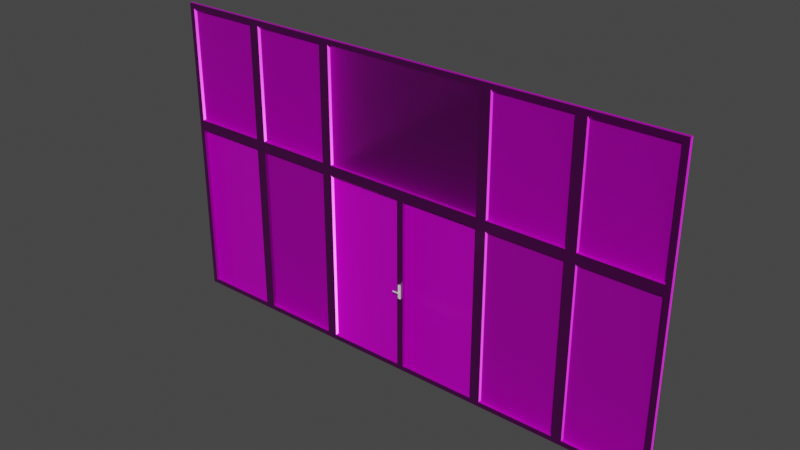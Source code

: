 # Source: camekan.blend  (saved by Blender 2.93.21; exported with 4.5.12 LTS)
import bpy
from mathutils import Matrix  # noqa: F401  (used for matrix-valued properties, if any)

bpy.ops.wm.read_factory_settings(use_empty=True)
scene = bpy.context.scene
scene.name = 'Scene'

# ---- collections
col_collection = bpy.data.collections.new('Collection'); scene.collection.children.link(col_collection)

# ---- images (referenced by path relative to the original .blend; pixels are not part of the script)
import os
ASSET_DIR = os.environ.get("B2B_ASSET_DIR", "")  # directory of the original .blend (textures are referenced by path, not embedded)
HERE = os.path.dirname(os.path.abspath(__file__))  # packed textures are extracted next to this script under _unpacked/

def load_image(name, relpath, width, height, colorspace="sRGB"):
    """Load a texture the original file referenced (path relative to the .blend, or extracted next to this script)."""
    p = next((c for c in (os.path.join(HERE, relpath), os.path.join(ASSET_DIR, relpath)) if relpath and os.path.exists(c)), "")
    if p:
        img = bpy.data.images.load(p, check_existing=True)
        img.name = name
    else:  # same state as the original file: an image datablock whose file is absent (Cycles renders it pink)
        img = bpy.data.images.new(name, width, height)
        img.source = "FILE"
        img.filepath = "//" + (relpath or name)
    img.colorspace_settings.name = colorspace
    return img
img_camekan_material_001_basecolor_jpg_001 = load_image('camekan_Material.001_BaseColor.jpg.001', 'camekan_Material.001_BaseColor.jpg', 1024, 1024, 'sRGB')
img_camekan_material_001_metallic_jpg_001 = load_image('camekan_Material.001_Metallic.jpg.001', 'camekan_Material.001_Metallic.jpg', 1024, 1024, 'Non-Color')
img_camekan_material_001_roughness_jpg_001 = load_image('camekan_Material.001_Roughness.jpg.001', 'camekan_Material.001_Roughness.jpg', 1024, 1024, 'Non-Color')
img_camekan_material_001_normal_jpg_001 = load_image('camekan_Material.001_Normal.jpg.001', 'camekan_Material.001_Normal.jpg', 1024, 1024, 'Non-Color')

# ---- materials (node trees are filled in below, after node groups)
mat_material_001 = bpy.data.materials.new('Material.001')
mat_material_001.use_transparent_shadow = False
mat_material_003 = bpy.data.materials.new('Material.003')
mat_material_003.use_transparent_shadow = False
mat_material_002 = bpy.data.materials.new('Material.002')
mat_material_002.use_transparent_shadow = False

# ---- material node trees
mat_material_001.use_nodes = True; mat_material_001.node_tree.nodes.clear()
_N = mat_material_001.node_tree.nodes; _L = mat_material_001.node_tree.links
n0 = _N.new('NodeFrame'); n0.name = 'Frame'; n0.location = (-1270, 330)
n0.label = 'Mapping'
n0.width = 401
n1 = _N.new('NodeFrame'); n1.name = 'Frame.001'; n1.location = (-627, 530)
n1.label = 'Textures'
n1.width = 357
n2 = _N.new('ShaderNodeOutputMaterial'); n2.name = 'Material Output'; n2.location = (300, 300)
n3 = _N.new('ShaderNodeTexImage'); n3.name = 'Image Texture'; n3.location = (87, -30)
n3.label = 'Base Color'
n3.image = img_camekan_material_001_basecolor_jpg_001
n4 = _N.new('ShaderNodeTexImage'); n4.name = 'Image Texture.001'; n4.location = (87, -310)
n4.label = 'Metallic'
n4.image = img_camekan_material_001_metallic_jpg_001
n5 = _N.new('ShaderNodeTexImage'); n5.name = 'Image Texture.002'; n5.location = (87, -590)
n5.label = 'Roughness'
n5.image = img_camekan_material_001_roughness_jpg_001
n6 = _N.new('ShaderNodeTexImage'); n6.name = 'Image Texture.003'; n6.location = (87, -870)
n6.label = 'Normal'
n6.image = img_camekan_material_001_normal_jpg_001
n7 = _N.new('ShaderNodeNormalMap'); n7.name = 'Normal Map'; n7.location = (-240, -340)
n8 = _N.new('ShaderNodeMapping'); n8.name = 'Mapping'; n8.location = (230, -30)
n9 = _N.new('NodeReroute'); n9.name = 'Reroute'; n9.location = (37, -586)
n9.width = 16
n9.socket_idname = 'NodeSocketVector'
n10 = _N.new('ShaderNodeTexCoord'); n10.name = 'Texture Coordinate'; n10.location = (30, -30)
n11 = _N.new('ShaderNodeBsdfPrincipled'); n11.name = 'Principled BSDF'; n11.location = (10, 300)
n11.distribution = 'GGX'
n11.subsurface_method = 'BURLEY'
n11.inputs[3].default_value = 1.45
n11.inputs[27].default_value = (0.0, 0.0, 0.0, 1.0)
n11.inputs[28].default_value = 1.0
n3.parent = n1
n4.parent = n1
n5.parent = n1
n6.parent = n1
n8.parent = n0
n9.parent = n1
n10.parent = n0
_L.new(n11.outputs[0], n2.inputs[0])
_L.new(n3.outputs[0], n11.inputs[0])
_L.new(n4.outputs[0], n11.inputs[1])
_L.new(n5.outputs[0], n11.inputs[2])
_L.new(n6.outputs[0], n7.inputs[1])
_L.new(n7.outputs[0], n11.inputs[5])
_L.new(n9.outputs[0], n3.inputs[0])
_L.new(n9.outputs[0], n4.inputs[0])
_L.new(n9.outputs[0], n5.inputs[0])
_L.new(n9.outputs[0], n6.inputs[0])
_L.new(n8.outputs[0], n9.inputs[0])
_L.new(n10.outputs[2], n8.inputs[0])
n2.is_active_output = True
mat_material_003.use_nodes = True; mat_material_003.node_tree.nodes.clear()
_N = mat_material_003.node_tree.nodes; _L = mat_material_003.node_tree.links
n0 = _N.new('ShaderNodeBsdfPrincipled'); n0.name = 'Principled BSDF'; n0.location = (10, 300)
n0.distribution = 'GGX'
n0.subsurface_method = 'BURLEY'
n0.inputs[3].default_value = 1.45
n0.inputs[27].default_value = (0.0, 0.0, 0.0, 1.0)
n0.inputs[28].default_value = 1.0
n1 = _N.new('ShaderNodeOutputMaterial'); n1.name = 'Material Output'; n1.location = (300, 300)
_L.new(n0.outputs[0], n1.inputs[0])
n1.is_active_output = True
mat_material_002.use_nodes = True; mat_material_002.node_tree.nodes.clear()
_N = mat_material_002.node_tree.nodes; _L = mat_material_002.node_tree.links
n0 = _N.new('ShaderNodeBsdfPrincipled'); n0.name = 'Principled BSDF'; n0.location = (10, 300)
n0.distribution = 'GGX'
n0.subsurface_method = 'BURLEY'
n0.inputs[3].default_value = 1.45
n0.inputs[27].default_value = (0.0, 0.0, 0.0, 1.0)
n0.inputs[28].default_value = 1.0
n1 = _N.new('ShaderNodeOutputMaterial'); n1.name = 'Material Output'; n1.location = (300, 300)
_L.new(n0.outputs[0], n1.inputs[0])
n1.is_active_output = True

# ---- world
world_world = bpy.data.worlds.new('World'); scene.world = world_world
world_world.use_nodes = True; world_world.node_tree.nodes.clear()
_N = world_world.node_tree.nodes; _L = world_world.node_tree.links
n0 = _N.new('ShaderNodeOutputWorld'); n0.name = 'World Output'; n0.location = (300, 300)
n1 = _N.new('ShaderNodeBackground'); n1.name = 'Background'; n1.location = (10, 300)
n1.inputs[0].default_value = (0.05088, 0.05088, 0.05088, 1.0)
_L.new(n1.outputs[0], n0.inputs[0])
n0.is_active_output = True
world_world.color = (0.05088, 0.05088, 0.05088)
world_world.use_sun_shadow = False
world_world.sun_shadow_jitter_overblur = 0.0

# ---- meshes
me_plane = bpy.data.meshes.new('Plane')
me_plane.from_pydata([(-1.0, -1.0, 0.0), (4.099, -1.0, 0.0), (-1.0, 2.001, 0.0), (4.099, 2.001, 0.0), (-0.1502, -1.0, 0.0), (0.6997, -1.0, 0.0), (4.099, 0.7849, 0.0), (2.399, -1.0, 0.0), (3.249, -1.0, 0.0), (3.249, 2.001, 0.0), (2.399, 2.001, 0.0), (-1.0, 0.7849, 0.0), (0.6997, 2.001, 0.0), (-0.1502, 2.001, 0.0), (3.3, 0.8353, 0.0), (4.049, 0.8353, 0.0), (4.049, 1.951, 0.0), (3.3, 1.951, 0.0), (-0.9495, 0.8353, 0.0), (-0.2006, 0.8353, 0.0), (-0.2006, 1.951, 0.0), (-0.9495, 1.951, 0.0), (-0.09969, 0.8353, 0.0), (0.6492, 0.8353, 0.0), (0.6492, 1.951, 0.0), (-0.09969, 1.951, 0.0), (2.45, -0.9495, 0.0), (3.199, -0.9495, 0.0), (3.199, 0.7344, 0.0), (2.45, 0.7344, 0.0), (0.7502, -0.9495, 0.0), (2.349, -0.9495, 0.0), (2.349, 0.7344, 0.0), (0.7502, 0.7344, 0.0), (2.45, 0.8353, 0.0), (3.199, 0.8353, 0.0), (3.199, 1.951, 0.0), (2.45, 1.951, 0.0), (0.7502, 0.8353, 0.0), (2.349, 0.8353, 0.0), (2.349, 1.951, 0.0), (0.7502, 1.951, 0.0), (-0.09969, -0.9495, 0.0), (0.6492, -0.9495, 0.0), (0.6492, 0.7344, 0.0), (-0.09969, 0.7344, 0.0), (-0.9495, -0.9495, 0.0), (-0.2006, -0.9495, 0.0), (-0.2006, 0.7344, 0.0), (-0.9495, 0.7344, 0.0), (3.3, -0.9495, 0.0), (4.049, -0.9495, 0.0), (4.049, 0.7344, 0.0), (3.3, 0.7344, 0.0), (-0.9495, 0.7344, 0.03212), (-0.9495, -0.9495, 0.03212), (3.3, -0.9495, 0.03212), (4.049, -0.9495, 0.03212), (4.049, 0.8353, 0.03212), (4.049, 1.951, 0.03212), (-0.2006, 1.951, 0.03212), (-0.9495, 1.951, 0.03212), (-0.2006, -0.9495, 0.03212), (-0.09969, -0.9495, 0.03212), (0.6492, -0.9495, 0.03212), (4.049, 0.7344, 0.03212), (0.7502, -0.9495, 0.03212), (2.349, -0.9495, 0.03212), (2.45, -0.9495, 0.03212), (3.199, -0.9495, 0.03212), (3.3, 1.951, 0.03212), (3.199, 1.951, 0.03212), (2.45, 1.951, 0.03212), (-0.9495, 0.8353, 0.03212), (2.349, 1.951, 0.03212), (0.7502, 1.951, 0.03212), (0.6492, 1.951, 0.03212), (-0.09969, 1.951, 0.03212), (-0.1502, 0.7849, 0.03212), (-0.1502, 2.001, 0.03212), (0.6997, 0.7849, 0.03212), (0.6997, 2.001, 0.03212), (-0.1502, -1.0, 0.03212), (2.399, 0.7849, 0.03212), (2.399, 2.001, 0.03212), (3.249, 0.7849, 0.03212), (3.249, 2.001, 0.03212), (0.6997, -1.0, 0.03212), (2.399, -1.0, 0.03212), (3.249, -1.0, 0.03212), (-1.0, 0.7849, 0.03212), (4.099, 0.7849, 0.03212), (3.3, 0.8353, 0.03212), (4.099, 2.001, 0.03212), (-0.2006, 0.8353, 0.03212), (-1.0, 2.001, 0.03212), (0.6492, 0.8353, 0.03212), (-0.09969, 0.8353, 0.03212), (2.45, 0.7344, 0.03212), (3.199, 0.7344, 0.03212), (0.7502, 0.7344, 0.03212), (2.349, 0.7344, 0.03212), (3.199, 0.8353, 0.03212), (2.45, 0.8353, 0.03212), (2.349, 0.8353, 0.03212), (0.7502, 0.8353, 0.03212), (-0.09969, 0.7344, 0.03212), (0.6492, 0.7344, 0.03212), (-0.2006, 0.7344, 0.03212), (-1.0, -1.0, 0.03212), (3.3, 0.7344, 0.03212), (4.099, -1.0, 0.03212), (1.582, 0.7344, 0.03212), (1.517, 0.7344, 0.0), (1.582, 0.7344, 0.0), (1.517, 0.7344, 0.03212), (1.582, -0.9495, 0.03212), (1.517, -0.9495, 0.03212), (1.582, -0.9495, 0.0), (1.517, -0.9495, 0.0)], [], [(14, 15, 16, 17), (18, 19, 20, 21), (22, 23, 24, 25), (26, 27, 28, 29), (34, 35, 36, 37), (38, 39, 40, 41), (42, 43, 44, 45), (46, 47, 48, 49), (50, 51, 52, 53), (21, 20, 60, 61), (10, 12, 81, 84), (16, 15, 58, 59), (14, 17, 70, 92), (7, 8, 89, 88), (51, 50, 56, 57), (15, 14, 92, 58), (29, 28, 99, 98), (46, 49, 54, 55), (28, 27, 69, 99), (1, 6, 91, 111), (26, 29, 98, 68), (40, 39, 104, 74), (38, 41, 75, 105), (12, 13, 79, 81), (39, 38, 105, 104), (8, 1, 111, 89), (53, 52, 65, 110), (9, 10, 84, 86), (50, 53, 110, 56), (11, 0, 109, 90), (24, 23, 96, 76), (22, 25, 77, 97), (23, 22, 97, 96), (36, 35, 102, 71), (2, 11, 90, 95), (34, 37, 72, 103), (35, 34, 103, 102), (0, 4, 82, 109), (13, 2, 95, 79), (49, 48, 108, 54), (25, 24, 76, 77), (48, 47, 62, 108), (41, 40, 74, 75), (18, 21, 61, 73), (37, 36, 71, 72), (20, 19, 94, 60), (5, 7, 88, 87), (17, 16, 59, 70), (19, 18, 73, 94), (85, 91, 58, 92), (91, 93, 59, 58), (93, 86, 70, 59), (86, 85, 92, 70), (90, 78, 94, 73), (78, 79, 60, 94), (79, 95, 61, 60), (95, 90, 73, 61), (78, 80, 96, 97), (80, 81, 76, 96), (81, 79, 77, 76), (79, 78, 97, 77), (88, 89, 69, 68), (89, 85, 99, 69), (85, 83, 98, 99), (83, 88, 68, 98), (117, 119, 30, 66), (88, 83, 101, 67), (80, 87, 66, 100), (83, 85, 102, 103), (85, 86, 71, 102), (86, 84, 72, 71), (84, 83, 103, 72), (80, 83, 104, 105), (83, 84, 74, 104), (84, 81, 75, 74), (81, 80, 105, 75), (82, 87, 64, 63), (87, 80, 107, 64), (80, 78, 106, 107), (78, 82, 63, 106), (109, 82, 62, 55), (82, 78, 108, 62), (78, 90, 54, 108), (90, 109, 55, 54), (89, 111, 57, 56), (111, 91, 65, 57), (91, 85, 110, 65), (85, 89, 56, 110), (47, 46, 55, 62), (42, 45, 106, 63), (6, 3, 93, 91), (43, 42, 63, 64), (44, 43, 64, 107), (52, 51, 57, 65), (45, 44, 107, 106), (30, 33, 100, 66), (3, 9, 86, 93), (88, 67, 116, 117, 66, 87), (4, 5, 87, 82), (32, 31, 67, 101), (27, 26, 68, 69), (83, 80, 100, 115, 112, 101), (114, 32, 101, 112), (113, 114, 112, 115), (117, 116, 112, 115), (31, 32, 114, 113, 33, 30, 119, 118), (33, 113, 115, 100), (118, 119, 117, 116), (31, 118, 116, 67), (114, 112, 116, 118), (119, 117, 115, 113)])
_uv = me_plane.uv_layers.new(name='UVMap')
_uv.uv.foreach_set('vector', [0.7325, 0.425, 0.8412, 0.425, 0.8412, 0.587, 0.7325, 0.587, 0.7325, 0.5943, 0.8412, 0.5943, 0.8412, 0.7564, 0.7325, 0.7564, 0.447, 0.7472, 0.5558, 0.7472, 0.5558, 0.9092, 0.447, 0.9092, 0.6163, 0.2556, 0.7251, 0.2556, 0.7251, 0.5002, 0.6163, 0.5002, 0.7325, 0.2556, 0.8412, 0.2556, 0.8412, 0.4176, 0.7325, 0.4176, 0.609, 0.2556, 0.609, 0.4879, 0.447, 0.4879, 0.447, 0.2556, 0.6163, 0.5076, 0.7251, 0.5076, 0.7251, 0.7522, 0.6163, 0.7522, 0.7953, 0.2483, 0.6866, 0.2483, 0.6866, 0.003675, 0.7953, 0.003675, 0.447, 0.4952, 0.5558, 0.4952, 0.5558, 0.7398, 0.447, 0.7398, 0.1599, 0.8605, 0.1599, 0.7517, 0.1645, 0.7517, 0.1645, 0.8605, 0.8486, 0.7494, 0.8486, 0.5025, 0.8533, 0.5025, 0.8533, 0.7494, 0.9087, 0.6572, 0.9087, 0.4952, 0.9133, 0.4952, 0.9133, 0.6572, 0.8846, 0.8609, 0.8846, 0.6989, 0.8893, 0.6989, 0.8893, 0.8609, 0.8606, 0.5025, 0.8606, 0.3791, 0.8653, 0.3791, 0.8653, 0.5025, 0.02771, 0.8605, 0.02771, 0.7517, 0.03237, 0.7517, 0.03237, 0.8605, 0.05174, 0.8605, 0.05174, 0.7517, 0.0564, 0.7517, 0.0564, 0.8605, 0.03972, 0.8605, 0.03972, 0.7517, 0.04439, 0.7517, 0.04439, 0.8605, 0.5849, 0.4952, 0.5849, 0.7398, 0.5803, 0.7398, 0.5803, 0.4952, 0.5631, 0.7398, 0.5631, 0.4952, 0.5678, 0.4952, 0.5678, 0.7398, 0.8726, 0.6916, 0.8726, 0.4323, 0.8773, 0.4323, 0.8773, 0.6916, 0.8147, 0.2483, 0.8147, 0.003675, 0.8194, 0.003675, 0.8194, 0.2483, 0.5991, 0.9092, 0.5991, 0.7472, 0.6038, 0.7472, 0.6038, 0.9092, 0.5631, 0.9092, 0.5631, 0.7472, 0.5678, 0.7472, 0.5678, 0.9092, 0.8486, 0.5025, 0.8486, 0.3791, 0.8533, 0.3791, 0.8533, 0.5025, 0.9087, 0.4879, 0.9087, 0.2556, 0.9133, 0.2556, 0.9133, 0.4879, 0.8606, 0.3791, 0.8606, 0.2556, 0.8653, 0.2556, 0.8653, 0.3791, 0.1358, 0.8605, 0.1358, 0.7517, 0.1405, 0.7517, 0.1405, 0.8605, 0.8486, 0.8729, 0.8486, 0.7494, 0.8533, 0.7494, 0.8533, 0.8729, 0.8748, 0.2483, 0.8748, 0.003675, 0.8794, 0.003675, 0.8794, 0.2483, 0.8846, 0.5149, 0.8846, 0.2556, 0.8893, 0.2556, 0.8893, 0.5149, 0.9087, 0.8266, 0.9087, 0.6646, 0.9133, 0.6646, 0.9133, 0.8266, 0.8726, 0.8609, 0.8726, 0.6989, 0.8773, 0.6989, 0.8773, 0.8609, 0.1959, 0.8605, 0.1959, 0.7517, 0.2006, 0.7517, 0.2006, 0.8605, 0.5871, 0.9092, 0.5871, 0.7472, 0.5918, 0.7472, 0.5918, 0.9092, 0.8846, 0.6916, 0.8846, 0.5149, 0.8893, 0.5149, 0.8893, 0.6916, 0.5751, 0.9092, 0.5751, 0.7472, 0.5798, 0.7472, 0.5798, 0.9092, 0.06375, 0.8605, 0.06375, 0.7517, 0.06842, 0.7517, 0.06842, 0.8605, 0.8606, 0.9963, 0.8606, 0.8729, 0.8653, 0.8729, 0.8653, 0.9963, 0.8486, 0.3791, 0.8486, 0.2556, 0.8533, 0.2556, 0.8533, 0.3791, 0.1719, 0.8605, 0.1719, 0.7517, 0.1766, 0.7517, 0.1766, 0.8605, 0.08778, 0.8605, 0.08778, 0.7517, 0.09245, 0.7517, 0.09245, 0.8605, 0.8628, 0.2483, 0.8628, 0.003675, 0.8674, 0.003675, 0.8674, 0.2483, 0.9035, 0.003675, 0.9035, 0.2359, 0.8988, 0.2359, 0.8988, 0.003675, 0.8967, 0.8968, 0.8967, 0.7348, 0.9013, 0.7348, 0.9013, 0.8968, 0.01569, 0.8605, 0.01569, 0.7517, 0.02036, 0.7517, 0.02036, 0.8605, 0.003675, 0.9137, 0.003675, 0.7517, 0.008341, 0.7517, 0.008341, 0.9137, 0.8606, 0.7494, 0.8606, 0.5025, 0.8653, 0.5025, 0.8653, 0.7494, 0.1479, 0.8605, 0.1479, 0.7517, 0.1525, 0.7517, 0.1525, 0.8605, 0.1118, 0.8605, 0.1118, 0.7517, 0.1165, 0.7517, 0.1165, 0.8605, 0.1803, 0.6209, 0.1803, 0.7444, 0.173, 0.737, 0.173, 0.6283, 0.1803, 0.7444, 0.003675, 0.7444, 0.01101, 0.737, 0.173, 0.737, 0.003675, 0.7444, 0.003675, 0.6209, 0.01101, 0.6283, 0.01101, 0.737, 0.003675, 0.6209, 0.1803, 0.6209, 0.173, 0.6283, 0.01101, 0.6283, 0.1803, 0.003675, 0.1803, 0.1271, 0.173, 0.1198, 0.173, 0.01101, 0.1803, 0.1271, 0.003675, 0.1271, 0.01101, 0.1198, 0.173, 0.1198, 0.003675, 0.1271, 0.003675, 0.003675, 0.01101, 0.01101, 0.01101, 0.1198, 0.003675, 0.003675, 0.1803, 0.003675, 0.173, 0.01101, 0.01101, 0.01101, 0.1803, 0.1271, 0.1803, 0.2506, 0.173, 0.2432, 0.173, 0.1345, 0.1803, 0.2506, 0.003675, 0.2506, 0.01101, 0.2432, 0.173, 0.2432, 0.003675, 0.2506, 0.003675, 0.1271, 0.01101, 0.1345, 0.01101, 0.2432, 0.003675, 0.1271, 0.1803, 0.1271, 0.173, 0.1345, 0.01101, 0.1345, 0.4396, 0.4975, 0.4396, 0.6209, 0.4323, 0.6136, 0.4323, 0.5048, 0.4396, 0.6209, 0.1803, 0.6209, 0.1877, 0.6136, 0.4323, 0.6136, 0.1803, 0.6209, 0.1803, 0.4975, 0.1877, 0.5048, 0.1877, 0.6136, 0.1803, 0.4975, 0.4396, 0.4975, 0.4323, 0.5048, 0.1877, 0.5048, 0.9013, 0.6066, 0.8967, 0.6066, 0.8967, 0.4952, 0.9013, 0.4952, 0.4396, 0.4975, 0.1803, 0.4975, 0.1877, 0.4901, 0.4323, 0.4901, 0.1803, 0.2506, 0.4396, 0.2506, 0.4323, 0.2579, 0.1877, 0.2579, 0.1803, 0.4975, 0.1803, 0.6209, 0.173, 0.6136, 0.173, 0.5048, 0.1803, 0.6209, 0.003675, 0.6209, 0.01101, 0.6136, 0.173, 0.6136, 0.003675, 0.6209, 0.003675, 0.4975, 0.01101, 0.5048, 0.01101, 0.6136, 0.003675, 0.4975, 0.1803, 0.4975, 0.173, 0.5048, 0.01101, 0.5048, 0.1803, 0.2506, 0.1803, 0.4975, 0.173, 0.4901, 0.173, 0.2579, 0.1803, 0.4975, 0.003675, 0.4975, 0.01101, 0.4901, 0.173, 0.4901, 0.003675, 0.4975, 0.003675, 0.2506, 0.01101, 0.2579, 0.01101, 0.4901, 0.003675, 0.2506, 0.1803, 0.2506, 0.173, 0.2579, 0.01101, 0.2579, 0.4396, 0.1271, 0.4396, 0.2506, 0.4323, 0.2432, 0.4323, 0.1345, 0.4396, 0.2506, 0.1803, 0.2506, 0.1877, 0.2432, 0.4323, 0.2432, 0.1803, 0.2506, 0.1803, 0.1271, 0.1877, 0.1345, 0.1877, 0.2432, 0.1803, 0.1271, 0.4396, 0.1271, 0.4323, 0.1345, 0.1877, 0.1345, 0.4396, 0.003675, 0.4396, 0.1271, 0.4323, 0.1198, 0.4323, 0.01101, 0.4396, 0.1271, 0.1803, 0.1271, 0.1877, 0.1198, 0.4323, 0.1198, 0.1803, 0.1271, 0.1803, 0.003675, 0.1877, 0.01101, 0.1877, 0.1198, 0.1803, 0.003675, 0.4396, 0.003675, 0.4323, 0.01101, 0.1877, 0.01101, 0.4396, 0.6209, 0.4396, 0.7444, 0.4323, 0.737, 0.4323, 0.6283, 0.4396, 0.7444, 0.1803, 0.7444, 0.1877, 0.737, 0.4323, 0.737, 0.1803, 0.7444, 0.1803, 0.6209, 0.1877, 0.6283, 0.1877, 0.737, 0.1803, 0.6209, 0.4396, 0.6209, 0.4323, 0.6283, 0.1877, 0.6283, 0.1238, 0.8605, 0.1238, 0.7517, 0.1285, 0.7517, 0.1285, 0.8605, 0.8314, 0.003675, 0.8314, 0.2483, 0.8267, 0.2483, 0.8267, 0.003675, 0.8726, 0.4323, 0.8726, 0.2556, 0.8773, 0.2556, 0.8773, 0.4323, 0.1839, 0.8605, 0.1839, 0.7517, 0.1886, 0.7517, 0.1886, 0.8605, 0.8507, 0.2483, 0.8507, 0.003675, 0.8554, 0.003675, 0.8554, 0.2483, 0.8868, 0.2483, 0.8868, 0.003675, 0.8915, 0.003675, 0.8915, 0.2483, 0.0998, 0.8605, 0.0998, 0.7517, 0.1045, 0.7517, 0.1045, 0.8605, 0.5923, 0.7398, 0.5923, 0.4952, 0.597, 0.4952, 0.597, 0.7398, 0.8486, 0.9963, 0.8486, 0.8729, 0.8533, 0.8729, 0.8533, 0.9963, 0.4396, 0.4975, 0.4323, 0.4901, 0.4323, 0.3787, 0.4323, 0.3693, 0.4323, 0.2579, 0.4396, 0.2506, 0.8606, 0.8729, 0.8606, 0.7494, 0.8653, 0.7494, 0.8653, 0.8729, 0.8387, 0.2483, 0.8387, 0.003675, 0.8434, 0.003675, 0.8434, 0.2483, 0.07577, 0.8605, 0.07577, 0.7517, 0.08043, 0.7517, 0.08043, 0.8605, 0.1803, 0.4975, 0.1803, 0.2506, 0.1877, 0.2579, 0.1877, 0.3693, 0.1877, 0.3787, 0.1877, 0.4901, 0.9013, 0.3764, 0.9013, 0.4879, 0.8967, 0.4879, 0.8967, 0.3764, 0.9013, 0.367, 0.9013, 0.3764, 0.8967, 0.3764, 0.8967, 0.367, 0.4323, 0.3693, 0.4323, 0.3787, 0.1877, 0.3787, 0.1877, 0.3693, 0.447, 0.2483, 0.447, 0.003675, 0.5584, 0.003675, 0.5678, 0.003675, 0.6792, 0.003675, 0.6792, 0.2483, 0.5678, 0.2483, 0.5584, 0.2483, 0.9013, 0.2556, 0.9013, 0.367, 0.8967, 0.367, 0.8967, 0.2556, 0.8967, 0.616, 0.8967, 0.6066, 0.9013, 0.6066, 0.9013, 0.616, 0.8967, 0.7274, 0.8967, 0.616, 0.9013, 0.616, 0.9013, 0.7274, 0.8074, 0.2483, 0.8027, 0.2483, 0.8027, 0.003675, 0.8074, 0.003675, 0.609, 0.7398, 0.6043, 0.7398, 0.6043, 0.4952, 0.609, 0.4952])
me_plane.materials.append(mat_material_001)
me_plane.use_remesh_fix_poles = True
me_plane.use_remesh_preserve_attributes = False
me_plane.update()
me_cube_001 = bpy.data.meshes.new('Cube.001')
me_cube_001.from_pydata([(-0.0158, -0.01048, -0.01304), (-0.0158, -0.01048, -0.0003028), (-0.0158, 0.01048, -0.01304), (-0.0158, 0.01048, -0.0003028), (-0.00583, -0.01048, -0.01304), (-0.00583, -0.01048, -0.0003028), (-0.00583, 0.01048, -0.01304), (-0.00583, 0.01048, -0.0003028), (-0.007109, 0.009204, -0.0003028), (-0.01452, 0.009204, -0.0003028), (-0.01452, -0.009204, -0.0003028), (-0.007109, -0.009204, -0.0003028), (-0.01452, 0.009204, 0.006972), (-0.007109, 0.009204, 0.006972), (-0.007109, -0.009204, 0.006972), (-0.01452, -0.009204, 0.006972), (-0.007109, -0.006808, 0.002094), (-0.007109, 0.006808, 0.002094), (-0.007109, 0.006808, 0.004575), (-0.007109, -0.006808, 0.004575), (0.05037, 0.006808, 0.002094), (0.05037, -0.006808, 0.002094), (0.05037, -0.006808, 0.004575), (0.05037, 0.006808, 0.004575)], [], [(0, 1, 3, 2), (2, 3, 7, 6), (6, 7, 5, 4), (4, 5, 1, 0), (2, 6, 4, 0), (9, 10, 15, 12), (7, 3, 9, 8), (3, 1, 10, 9), (1, 5, 11, 10), (5, 7, 8, 11), (13, 12, 15, 14), (8, 9, 12, 13), (10, 11, 14, 15), (17, 18, 23, 20), (11, 8, 17, 16), (8, 13, 18, 17), (13, 14, 19, 18), (14, 11, 16, 19), (21, 20, 23, 22), (16, 17, 20, 21), (18, 19, 22, 23), (19, 16, 21, 22)])
_uv = me_cube_001.uv_layers.new(name='UVMap')
_uv.uv.foreach_set('vector', [0.4169, 0.3181, 0.604, 0.3181, 0.604, 0.6263, 0.4169, 0.6263, 0.9967, 0.1971, 0.9967, 0.3843, 0.8501, 0.3843, 0.8501, 0.1971, 0.4169, 0.003323, 0.604, 0.003323, 0.604, 0.3115, 0.4169, 0.3115, 0.8501, 0.1905, 0.8501, 0.003323, 0.9967, 0.003323, 0.9967, 0.1905, 0.7572, 0.6263, 0.6106, 0.6263, 0.6106, 0.3181, 0.7572, 0.3181, 0.5325, 0.9035, 0.5325, 0.6329, 0.6394, 0.6329, 0.6394, 0.9035, 0.7572, 0.3115, 0.6106, 0.3115, 0.6294, 0.2927, 0.7384, 0.2927, 0.6106, 0.3115, 0.6106, 0.003323, 0.6294, 0.02211, 0.6294, 0.2927, 0.6106, 0.003323, 0.7572, 0.003323, 0.7384, 0.02211, 0.6294, 0.02211, 0.7572, 0.003323, 0.7572, 0.3115, 0.7384, 0.2927, 0.7384, 0.02211, 0.5259, 0.9035, 0.4169, 0.9035, 0.4169, 0.6329, 0.5259, 0.6329, 0.957, 0.3909, 0.957, 0.4999, 0.8501, 0.4999, 0.8501, 0.3909, 0.957, 0.5066, 0.957, 0.6156, 0.8501, 0.6156, 0.8501, 0.5066, 0.8003, 0.8482, 0.7639, 0.8482, 0.7639, 0.003323, 0.8003, 0.003323, 0.6461, 0.9035, 0.6461, 0.6329, 0.6813, 0.6682, 0.6813, 0.8683, 0.6461, 0.6329, 0.753, 0.6329, 0.7178, 0.6682, 0.6813, 0.6682, 0.753, 0.6329, 0.753, 0.9035, 0.7178, 0.8683, 0.7178, 0.6682, 0.753, 0.9035, 0.6461, 0.9035, 0.6813, 0.8683, 0.7178, 0.8683, 0.8501, 0.8223, 0.8501, 0.6222, 0.8866, 0.6222, 0.8866, 0.8223, 0.2101, 0.003323, 0.4102, 0.003323, 0.4102, 0.8482, 0.2101, 0.8482, 0.2034, 0.8482, 0.003323, 0.8482, 0.003323, 0.003323, 0.2034, 0.003323, 0.807, 0.003323, 0.8435, 0.003323, 0.8435, 0.8482, 0.807, 0.8482])
me_cube_001.materials.append(mat_material_003)
me_cube_001.use_remesh_fix_poles = True
me_cube_001.use_remesh_preserve_attributes = False
me_cube_001.update()
me_cube_002 = bpy.data.meshes.new('Cube.002')
me_cube_002.from_pydata([(-0.01369, -0.06932, -0.006366), (-0.01369, -0.06932, 0.006366), (-0.01369, 0.06932, -0.006366), (-0.01369, 0.06932, 0.006366), (0.01369, -0.06932, -0.006366), (0.01369, -0.06932, 0.006366), (0.01369, 0.06932, -0.006366), (0.01369, 0.06932, 0.006366)], [], [(0, 1, 3, 2), (2, 3, 7, 6), (6, 7, 5, 4), (4, 5, 1, 0), (2, 6, 4, 0), (7, 3, 1, 5)])
_uv = me_cube_002.uv_layers.new(name='UVMap')
_uv.uv.foreach_set('vector', [0.53, 0.007171, 0.6206, 0.007171, 0.6206, 0.9928, 0.53, 0.9928, 0.6349, 0.007171, 0.7254, 0.007171, 0.7254, 0.2018, 0.6349, 0.2018, 0.4252, 0.007171, 0.5157, 0.007171, 0.5157, 0.9928, 0.4252, 0.9928, 0.6349, 0.2162, 0.7254, 0.2162, 0.7254, 0.4108, 0.6349, 0.4108, 0.4108, 0.9928, 0.2162, 0.9928, 0.2162, 0.007171, 0.4108, 0.007171, 0.2018, 0.9928, 0.007171, 0.9928, 0.007171, 0.007171, 0.2018, 0.007171])
me_cube_002.materials.append(mat_material_002)
me_cube_002.use_remesh_fix_poles = True
me_cube_002.use_remesh_preserve_attributes = False
me_cube_002.update()

# ---- objects
ob_plane = bpy.data.objects.new('Plane', me_plane)
ob_cube = bpy.data.objects.new('Cube', me_cube_001)
ob_cube_001 = bpy.data.objects.new('Cube.001', me_cube_002)

# ---- transforms, parenting, visibility, modifiers, constraints
ob_plane.location = (5.96e-08, -1.217, 1.252)
ob_plane.rotation_euler = (1.571, -0.0, 0.0)
ob_cube.location = (1.536, -1.27, 1.079)
ob_cube.rotation_euler = (1.571, -0.0, 0.0)
ob_cube.scale = (-1.0, 1.0, 1.0)
ob_cube_001.location = (1.547, -1.252, 1.083)
ob_cube_001.rotation_euler = (1.571, -0.0, 0.0)
ob_cube_001.scale = (-1.0, 1.0, 1.0)

# ---- collection membership
col_collection.objects.link(ob_plane)
col_collection.objects.link(ob_cube)
col_collection.objects.link(ob_cube_001)

# ---- scene / render settings (as saved in the file)
scene.frame_start = 1; scene.frame_end = 250; scene.frame_set(0)
scene.render.engine = 'BLENDER_EEVEE_NEXT'
scene.cycles.use_denoising = False
scene.cycles.samples = 128
scene.cycles.sampling_pattern = 'TABULATED_SOBOL'
scene.cycles.use_adaptive_sampling = False
scene.cycles.use_light_tree = False
scene.view_settings.view_transform = 'Filmic'
bpy.context.view_layer.update()

# ---- added for rendering (the .blend has no active camera and no usable light): camera, sun
cam_auto = bpy.data.cameras.new('AutoCamera')
cam_auto.lens = 50.0
cam_auto.sensor_width = 36.0
cam_auto.clip_end = 1000.0
ob_auto_camera = bpy.data.objects.new('AutoCamera', cam_auto)
scene.collection.objects.link(ob_auto_camera)
ob_auto_camera.location = (7.02403, -7.81642, 6.13251)
ob_auto_camera.rotation_euler = (1.09748, -7.21219e-08, 0.694738)
scene.camera = ob_auto_camera
light_auto_sun = bpy.data.lights.new('AutoSun', 'SUN')
light_auto_sun.energy = 3.0
light_auto_sun.angle = 0.0523599
ob_auto_sun = bpy.data.objects.new('AutoSun', light_auto_sun)
scene.collection.objects.link(ob_auto_sun)
ob_auto_sun.rotation_euler = (0.872665, 0.174533, 0.523599)
bpy.context.view_layer.update()
